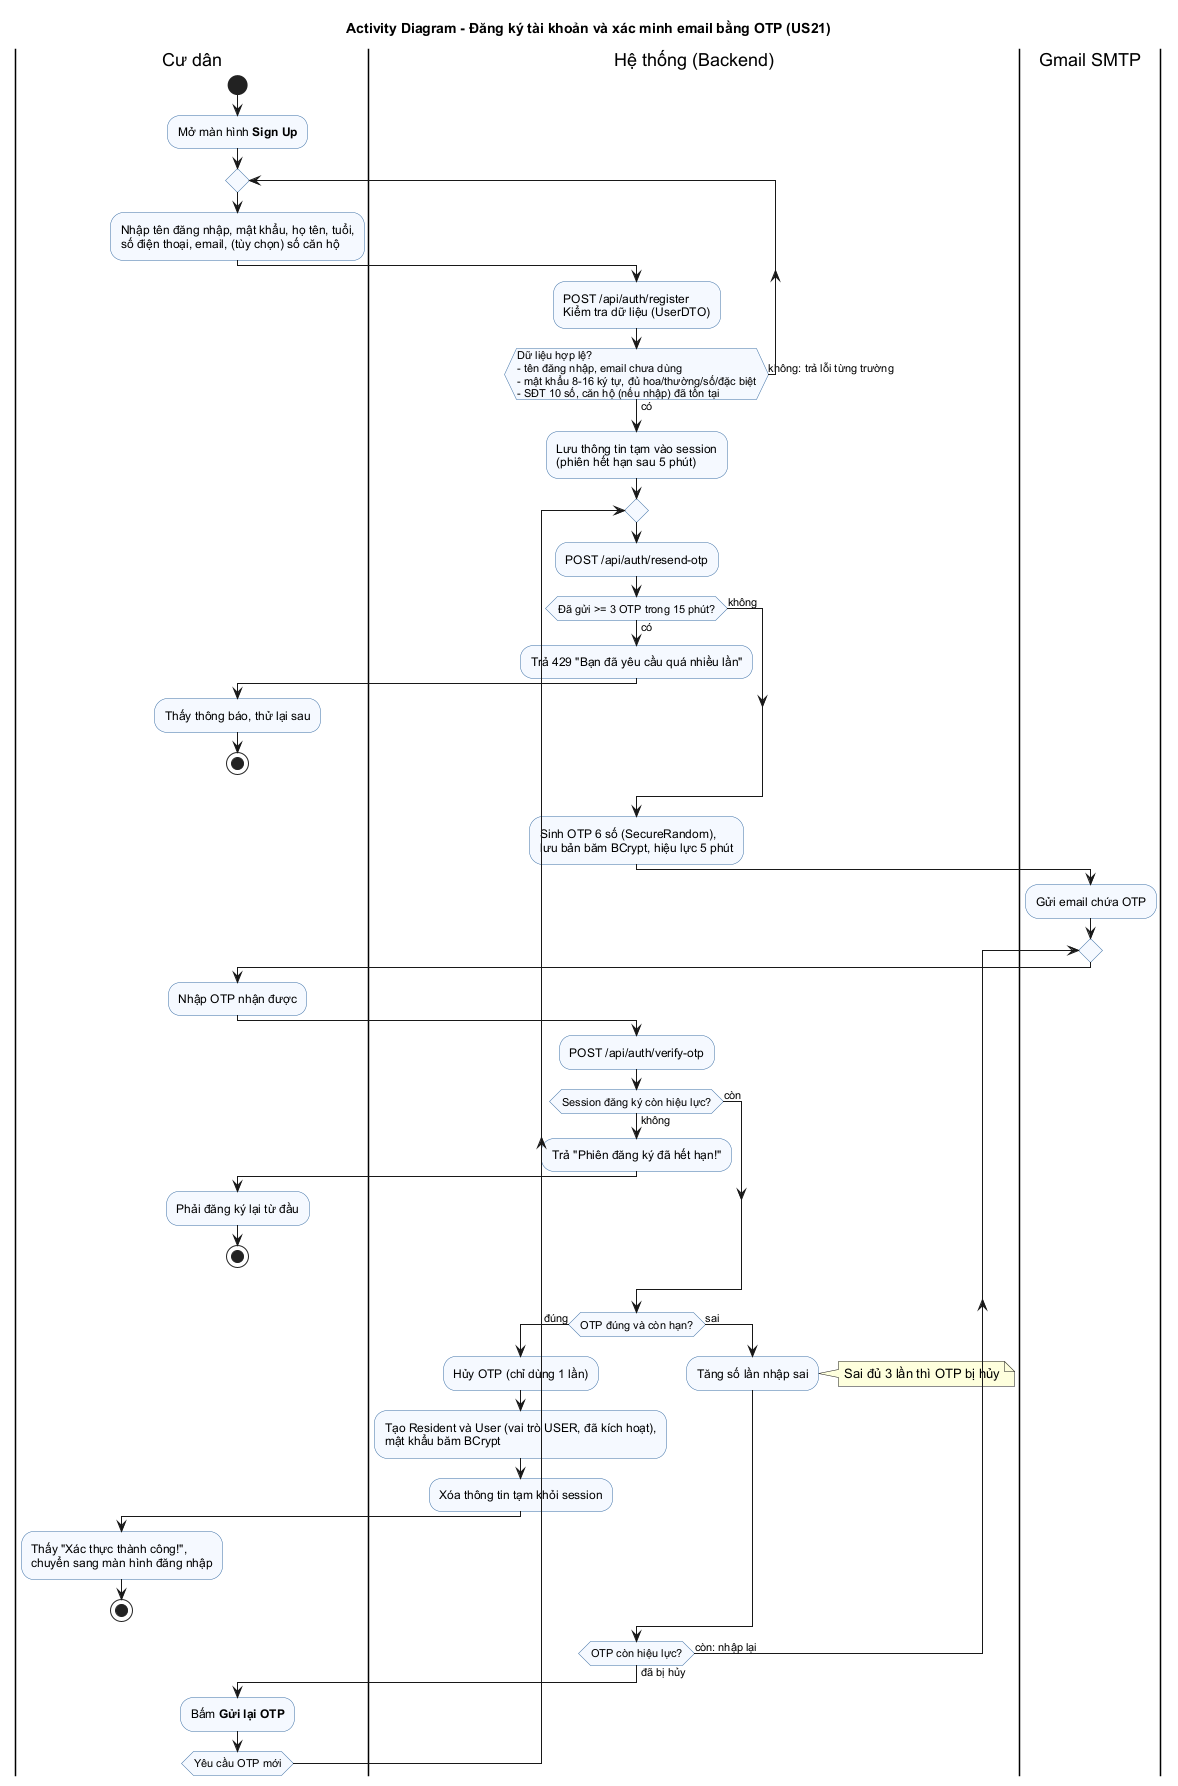

The diagram above was rendered by PlantUML. Its source (embedded in the PNG):
@startuml
skinparam defaultFontName Arial
skinparam shadowing false
skinparam activity {
  BackgroundColor #F5F9FF
  BorderColor #3A6EA5
}
title Activity Diagram - Đăng ký tài khoản và xác minh email bằng OTP (US21)

|Cư dân|
start
:Mở màn hình **Sign Up**;
repeat
  :Nhập tên đăng nhập, mật khẩu, họ tên, tuổi,
  số điện thoại, email, (tùy chọn) số căn hộ;
  |Hệ thống (Backend)|
  :POST /api/auth/register
  Kiểm tra dữ liệu (UserDTO);
repeat while (Dữ liệu hợp lệ?\n- tên đăng nhập, email chưa dùng\n- mật khẩu 8-16 ký tự, đủ hoa/thường/số/đặc biệt\n- SĐT 10 số, căn hộ (nếu nhập) đã tồn tại) is (không: trả lỗi từng trường) not (có)
:Lưu thông tin tạm vào session
(phiên hết hạn sau 5 phút);

repeat
  |Hệ thống (Backend)|
  :POST /api/auth/resend-otp;
  if (Đã gửi >= 3 OTP trong 15 phút?) then (có)
    :Trả 429 "Bạn đã yêu cầu quá nhiều lần";
    |Cư dân|
    :Thấy thông báo, thử lại sau;
    stop
  else (không)
  endif
  |Hệ thống (Backend)|
  :Sinh OTP 6 số (SecureRandom),
  lưu bản băm BCrypt, hiệu lực 5 phút;
  |Gmail SMTP|
  :Gửi email chứa OTP;

  repeat
    |Cư dân|
    :Nhập OTP nhận được;
    |Hệ thống (Backend)|
    :POST /api/auth/verify-otp;
    if (Session đăng ký còn hiệu lực?) then (không)
      :Trả "Phiên đăng ký đã hết hạn!";
      |Cư dân|
      :Phải đăng ký lại từ đầu;
      stop
    else (còn)
    endif
    |Hệ thống (Backend)|
    if (OTP đúng và còn hạn?) then (đúng)
      :Hủy OTP (chỉ dùng 1 lần);
      :Tạo Resident và User (vai trò USER, đã kích hoạt),
      mật khẩu băm BCrypt;
      :Xóa thông tin tạm khỏi session;
      |Cư dân|
      :Thấy "Xác thực thành công!",
      chuyển sang màn hình đăng nhập;
      stop
    else (sai)
      |Hệ thống (Backend)|
      :Tăng số lần nhập sai;
      note right: Sai đủ 3 lần thì OTP bị hủy
    endif
  repeat while (OTP còn hiệu lực?) is (còn: nhập lại) not (đã bị hủy)
  |Cư dân|
  :Bấm **Gửi lại OTP**;
repeat while (Yêu cầu OTP mới)
@enduml